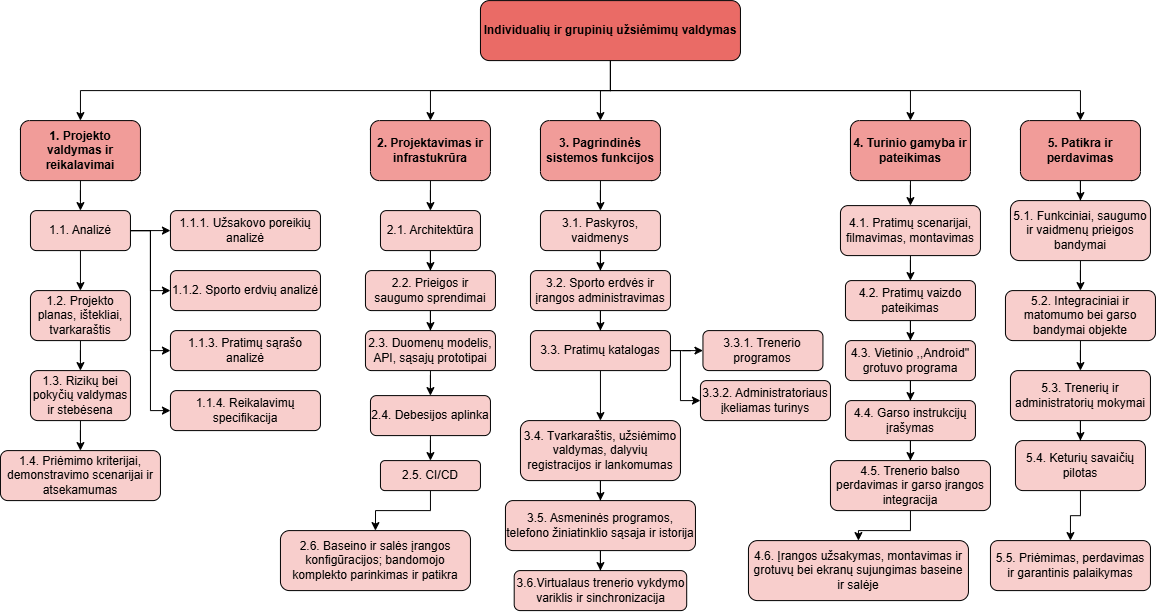

The diagram above was exported from draw.io. Its source (the exported page's mxGraphModel, read from the mxfile embedded in the PNG):
<mxGraphModel dx="1558" dy="642" grid="1" gridSize="10" guides="1" tooltips="1" connect="1" arrows="1" fold="1" page="1" pageScale="1" pageWidth="1169" pageHeight="827" math="0" shadow="0">
  <root>
    <mxCell id="0" />
    <mxCell id="1" parent="0" />
    <mxCell id="eD1Ke0ITezIaFht9PbJL-1" parent="1" style="rounded=1;whiteSpace=wrap;html=1;fillColor=#F19C99;" value="&lt;b&gt;1. Projekto valdymas ir reikalavimai&lt;/b&gt;" vertex="1">
      <mxGeometry height="60" width="120" x="20" y="210" as="geometry" />
    </mxCell>
    <mxCell id="eD1Ke0ITezIaFht9PbJL-2" edge="1" parent="1" source="eD1Ke0ITezIaFht9PbJL-3" style="edgeStyle=orthogonalEdgeStyle;rounded=0;orthogonalLoop=1;jettySize=auto;html=1;" target="eD1Ke0ITezIaFht9PbJL-23">
      <mxGeometry relative="1" as="geometry" />
    </mxCell>
    <mxCell id="eD1Ke0ITezIaFht9PbJL-3" parent="1" style="rounded=1;whiteSpace=wrap;html=1;fillColor=#F19C99;" value="&lt;b&gt;2. Projektavimas ir infrastukrūra&lt;/b&gt;" vertex="1">
      <mxGeometry height="60" width="120" x="370" y="210" as="geometry" />
    </mxCell>
    <mxCell id="eD1Ke0ITezIaFht9PbJL-4" edge="1" parent="1" source="eD1Ke0ITezIaFht9PbJL-5" style="edgeStyle=orthogonalEdgeStyle;rounded=0;orthogonalLoop=1;jettySize=auto;html=1;entryX=0.5;entryY=0;entryDx=0;entryDy=0;" target="eD1Ke0ITezIaFht9PbJL-32">
      <mxGeometry relative="1" as="geometry" />
    </mxCell>
    <mxCell id="eD1Ke0ITezIaFht9PbJL-5" parent="1" style="rounded=1;whiteSpace=wrap;html=1;fillColor=#F19C99;" value="&lt;b&gt;3. Pagrindinės sistemos funkcijos&lt;/b&gt;" vertex="1">
      <mxGeometry height="60" width="120" x="540" y="210" as="geometry" />
    </mxCell>
    <mxCell id="eD1Ke0ITezIaFht9PbJL-6" edge="1" parent="1" source="eD1Ke0ITezIaFht9PbJL-7" style="edgeStyle=orthogonalEdgeStyle;rounded=0;orthogonalLoop=1;jettySize=auto;html=1;entryX=0.5;entryY=0;entryDx=0;entryDy=0;" target="eD1Ke0ITezIaFht9PbJL-41">
      <mxGeometry relative="1" as="geometry" />
    </mxCell>
    <mxCell id="eD1Ke0ITezIaFht9PbJL-7" parent="1" style="rounded=1;whiteSpace=wrap;html=1;fillColor=#F19C99;" value="&lt;b&gt;4. Turinio gamyba ir pateikimas&lt;/b&gt;" vertex="1">
      <mxGeometry height="60" width="120" x="850" y="210" as="geometry" />
    </mxCell>
    <mxCell id="eD1Ke0ITezIaFht9PbJL-8" edge="1" parent="1" source="eD1Ke0ITezIaFht9PbJL-9" style="edgeStyle=orthogonalEdgeStyle;rounded=0;orthogonalLoop=1;jettySize=auto;html=1;entryX=0.5;entryY=0;entryDx=0;entryDy=0;" target="eD1Ke0ITezIaFht9PbJL-52">
      <mxGeometry relative="1" as="geometry" />
    </mxCell>
    <mxCell id="eD1Ke0ITezIaFht9PbJL-9" parent="1" style="rounded=1;whiteSpace=wrap;html=1;fillColor=#F19C99;" value="&lt;b&gt;5.&amp;nbsp;&lt;span style=&quot;background-color: transparent; color: light-dark(rgb(0, 0, 0), rgb(255, 255, 255));&quot;&gt;Patikra ir perdavimas&lt;/span&gt;&lt;/b&gt;" vertex="1">
      <mxGeometry height="60" width="120" x="1020" y="210" as="geometry" />
    </mxCell>
    <mxCell id="eD1Ke0ITezIaFht9PbJL-10" parent="1" style="rounded=1;whiteSpace=wrap;html=1;fillColor=#F8CECC;" value="1.1.1. Užsakovo poreikių analizė" vertex="1">
      <mxGeometry height="40" width="150" x="170" y="300" as="geometry" />
    </mxCell>
    <mxCell id="eD1Ke0ITezIaFht9PbJL-11" parent="1" style="rounded=1;whiteSpace=wrap;html=1;fillColor=#F8CECC;" value="1.1.2. Sporto erdvių analizė" vertex="1">
      <mxGeometry height="40" width="150" x="170" y="360" as="geometry" />
    </mxCell>
    <mxCell id="eD1Ke0ITezIaFht9PbJL-12" parent="1" style="rounded=1;whiteSpace=wrap;html=1;fillColor=#F8CECC;" value="1.1.3. Pratimų sąrašo analizė" vertex="1">
      <mxGeometry height="40" width="150" x="170" y="420" as="geometry" />
    </mxCell>
    <mxCell id="eD1Ke0ITezIaFht9PbJL-13" parent="1" style="rounded=1;whiteSpace=wrap;html=1;fillColor=#F8CECC;" value="5.5. Priėmimas, perdavimas ir garantinis palaikymas" vertex="1">
      <mxGeometry height="50" width="160" x="990" y="630" as="geometry" />
    </mxCell>
    <mxCell id="eD1Ke0ITezIaFht9PbJL-14" edge="1" parent="1" source="eD1Ke0ITezIaFht9PbJL-15" style="edgeStyle=orthogonalEdgeStyle;rounded=0;orthogonalLoop=1;jettySize=auto;html=1;" target="eD1Ke0ITezIaFht9PbJL-13">
      <mxGeometry relative="1" as="geometry" />
    </mxCell>
    <mxCell id="eD1Ke0ITezIaFht9PbJL-15" parent="1" style="rounded=1;whiteSpace=wrap;html=1;fillColor=#F8CECC;" value="5.4. Keturių savaičių pilotas" vertex="1">
      <mxGeometry height="50" width="130" x="1015" y="530" as="geometry" />
    </mxCell>
    <mxCell id="eD1Ke0ITezIaFht9PbJL-16" parent="1" style="rounded=1;whiteSpace=wrap;html=1;fillColor=#F8CECC;" value="1.1.4. Reikalavimų specifikacija" vertex="1">
      <mxGeometry height="40" width="150" x="170" y="480" as="geometry" />
    </mxCell>
    <mxCell id="eD1Ke0ITezIaFht9PbJL-17" edge="1" parent="1" source="eD1Ke0ITezIaFht9PbJL-18" style="edgeStyle=orthogonalEdgeStyle;rounded=0;orthogonalLoop=1;jettySize=auto;html=1;entryX=0.5;entryY=0;entryDx=0;entryDy=0;" target="eD1Ke0ITezIaFht9PbJL-20">
      <mxGeometry relative="1" as="geometry" />
    </mxCell>
    <mxCell id="eD1Ke0ITezIaFht9PbJL-18" parent="1" style="rounded=1;whiteSpace=wrap;html=1;fillColor=#F8CECC;" value="1.2. Projekto planas, ištekliai, tvarkaraštis" vertex="1">
      <mxGeometry height="50" width="100" x="30" y="380" as="geometry" />
    </mxCell>
    <mxCell id="eD1Ke0ITezIaFht9PbJL-19" edge="1" parent="1" source="eD1Ke0ITezIaFht9PbJL-20" style="edgeStyle=orthogonalEdgeStyle;rounded=0;orthogonalLoop=1;jettySize=auto;html=1;entryX=0.5;entryY=0;entryDx=0;entryDy=0;" target="eD1Ke0ITezIaFht9PbJL-21">
      <mxGeometry relative="1" as="geometry" />
    </mxCell>
    <mxCell id="eD1Ke0ITezIaFht9PbJL-20" parent="1" style="rounded=1;whiteSpace=wrap;html=1;fillColor=#F8CECC;" value="1.3. Rizikų bei pokyčių valdymas ir stebėsena" vertex="1">
      <mxGeometry height="50" width="100" x="30" y="460" as="geometry" />
    </mxCell>
    <mxCell id="eD1Ke0ITezIaFht9PbJL-21" parent="1" style="rounded=1;whiteSpace=wrap;html=1;fillColor=#F8CECC;" value="1.4. Priėmimo kriterijai, demonstravimo scenarijai ir atsekamumas" vertex="1">
      <mxGeometry height="50" width="160" y="540" as="geometry" />
    </mxCell>
    <mxCell id="eD1Ke0ITezIaFht9PbJL-22" edge="1" parent="1" source="eD1Ke0ITezIaFht9PbJL-23" style="edgeStyle=orthogonalEdgeStyle;rounded=0;orthogonalLoop=1;jettySize=auto;html=1;" target="eD1Ke0ITezIaFht9PbJL-25" value="">
      <mxGeometry relative="1" as="geometry" />
    </mxCell>
    <mxCell id="eD1Ke0ITezIaFht9PbJL-23" parent="1" style="rounded=1;whiteSpace=wrap;html=1;fillColor=#F8CECC;" value="2.1.&amp;nbsp;&lt;span style=&quot;background-color: transparent; color: light-dark(rgb(0, 0, 0), rgb(255, 255, 255));&quot;&gt;Architektūra&lt;/span&gt;" vertex="1">
      <mxGeometry height="40" width="100" x="380" y="300" as="geometry" />
    </mxCell>
    <mxCell id="eD1Ke0ITezIaFht9PbJL-24" edge="1" parent="1" source="eD1Ke0ITezIaFht9PbJL-25" style="edgeStyle=orthogonalEdgeStyle;rounded=0;orthogonalLoop=1;jettySize=auto;html=1;entryX=0.5;entryY=0;entryDx=0;entryDy=0;" target="eD1Ke0ITezIaFht9PbJL-27">
      <mxGeometry relative="1" as="geometry" />
    </mxCell>
    <mxCell id="eD1Ke0ITezIaFht9PbJL-25" parent="1" style="rounded=1;whiteSpace=wrap;html=1;fillColor=#F8CECC;" value="2.2. Prieigos ir saugumo sprendimai" vertex="1">
      <mxGeometry height="40" width="130" x="365" y="360" as="geometry" />
    </mxCell>
    <mxCell id="eD1Ke0ITezIaFht9PbJL-26" edge="1" parent="1" source="eD1Ke0ITezIaFht9PbJL-27" style="edgeStyle=orthogonalEdgeStyle;rounded=0;orthogonalLoop=1;jettySize=auto;html=1;entryX=0.5;entryY=0;entryDx=0;entryDy=0;" target="eD1Ke0ITezIaFht9PbJL-29">
      <mxGeometry relative="1" as="geometry" />
    </mxCell>
    <mxCell id="eD1Ke0ITezIaFht9PbJL-27" parent="1" style="rounded=1;whiteSpace=wrap;html=1;fillColor=#F8CECC;" value="2.3. Duomenų modelis, API, sąsajų prototipai" vertex="1">
      <mxGeometry height="40" width="130" x="365" y="420" as="geometry" />
    </mxCell>
    <mxCell id="eD1Ke0ITezIaFht9PbJL-28" edge="1" parent="1" source="eD1Ke0ITezIaFht9PbJL-29" style="edgeStyle=orthogonalEdgeStyle;rounded=0;orthogonalLoop=1;jettySize=auto;html=1;" target="eD1Ke0ITezIaFht9PbJL-30" value="">
      <mxGeometry relative="1" as="geometry" />
    </mxCell>
    <mxCell id="eD1Ke0ITezIaFht9PbJL-29" parent="1" style="rounded=1;whiteSpace=wrap;html=1;fillColor=#F8CECC;" value="2.4. Debesijos aplinka" vertex="1">
      <mxGeometry height="40" width="120" x="370" y="485" as="geometry" />
    </mxCell>
    <mxCell id="eD1Ke0ITezIaFht9PbJL-77" edge="1" parent="1" source="eD1Ke0ITezIaFht9PbJL-30" style="edgeStyle=orthogonalEdgeStyle;rounded=0;orthogonalLoop=1;jettySize=auto;html=1;entryX=0.5;entryY=0;entryDx=0;entryDy=0;" target="eD1Ke0ITezIaFht9PbJL-76">
      <mxGeometry relative="1" as="geometry" />
    </mxCell>
    <mxCell id="eD1Ke0ITezIaFht9PbJL-30" parent="1" style="rounded=1;whiteSpace=wrap;html=1;fillColor=#F8CECC;" value="2.5. CI/CD" vertex="1">
      <mxGeometry height="30" width="100" x="380" y="550" as="geometry" />
    </mxCell>
    <mxCell id="eD1Ke0ITezIaFht9PbJL-31" edge="1" parent="1" source="eD1Ke0ITezIaFht9PbJL-32" style="edgeStyle=orthogonalEdgeStyle;rounded=0;orthogonalLoop=1;jettySize=auto;html=1;entryX=0.5;entryY=0;entryDx=0;entryDy=0;" target="eD1Ke0ITezIaFht9PbJL-34">
      <mxGeometry relative="1" as="geometry" />
    </mxCell>
    <mxCell id="eD1Ke0ITezIaFht9PbJL-32" parent="1" style="rounded=1;whiteSpace=wrap;html=1;fillColor=#F8CECC;" value="&lt;div&gt;3.1. Paskyros, vaidmenys&lt;/div&gt;" vertex="1">
      <mxGeometry height="40" width="120" x="540" y="300" as="geometry" />
    </mxCell>
    <mxCell id="eD1Ke0ITezIaFht9PbJL-33" edge="1" parent="1" source="eD1Ke0ITezIaFht9PbJL-34" style="edgeStyle=orthogonalEdgeStyle;rounded=0;orthogonalLoop=1;jettySize=auto;html=1;entryX=0.5;entryY=0;entryDx=0;entryDy=0;" target="eD1Ke0ITezIaFht9PbJL-73">
      <mxGeometry relative="1" as="geometry" />
    </mxCell>
    <mxCell id="eD1Ke0ITezIaFht9PbJL-34" parent="1" style="rounded=1;whiteSpace=wrap;html=1;fillColor=#F8CECC;" value="3.2. Sporto erdvės ir įrangos administravimas" vertex="1">
      <mxGeometry height="40" width="140" x="530" y="360" as="geometry" />
    </mxCell>
    <mxCell id="eD1Ke0ITezIaFht9PbJL-35" edge="1" parent="1" source="eD1Ke0ITezIaFht9PbJL-36" style="edgeStyle=orthogonalEdgeStyle;rounded=0;orthogonalLoop=1;jettySize=auto;html=1;entryX=0.5;entryY=0;entryDx=0;entryDy=0;" target="eD1Ke0ITezIaFht9PbJL-38">
      <mxGeometry relative="1" as="geometry" />
    </mxCell>
    <mxCell id="eD1Ke0ITezIaFht9PbJL-36" parent="1" style="rounded=1;whiteSpace=wrap;html=1;fillColor=#F8CECC;" value="3.4. Tvarkaraštis, užsiėmimo valdymas, dalyvių registracijos ir lankomumas" vertex="1">
      <mxGeometry height="60" width="160" x="520" y="510" as="geometry" />
    </mxCell>
    <mxCell id="eD1Ke0ITezIaFht9PbJL-37" edge="1" parent="1" source="eD1Ke0ITezIaFht9PbJL-38" style="edgeStyle=orthogonalEdgeStyle;rounded=0;orthogonalLoop=1;jettySize=auto;html=1;entryX=0.5;entryY=0;entryDx=0;entryDy=0;" target="eD1Ke0ITezIaFht9PbJL-39">
      <mxGeometry relative="1" as="geometry" />
    </mxCell>
    <mxCell id="eD1Ke0ITezIaFht9PbJL-38" parent="1" style="rounded=1;whiteSpace=wrap;html=1;fillColor=#F8CECC;" value="3.5. Asmeninės programos, telefono žiniatinklio sąsaja ir istorija" vertex="1">
      <mxGeometry height="50" width="190" x="505" y="590" as="geometry" />
    </mxCell>
    <mxCell id="eD1Ke0ITezIaFht9PbJL-39" parent="1" style="rounded=1;whiteSpace=wrap;html=1;fillColor=#F8CECC;" value="3.6.Virtualaus trenerio vykdymo variklis ir sinchronizacija" vertex="1">
      <mxGeometry height="40" width="172.5" x="513.75" y="660" as="geometry" />
    </mxCell>
    <mxCell id="eD1Ke0ITezIaFht9PbJL-40" edge="1" parent="1" source="eD1Ke0ITezIaFht9PbJL-41" style="edgeStyle=orthogonalEdgeStyle;rounded=0;orthogonalLoop=1;jettySize=auto;html=1;entryX=0.5;entryY=0;entryDx=0;entryDy=0;" target="eD1Ke0ITezIaFht9PbJL-43">
      <mxGeometry relative="1" as="geometry" />
    </mxCell>
    <mxCell id="eD1Ke0ITezIaFht9PbJL-41" parent="1" style="rounded=1;whiteSpace=wrap;html=1;fillColor=#F8CECC;" value="4.1. Pratimų scenarijai, filmavimas, montavimas" vertex="1">
      <mxGeometry height="50" width="140" x="840" y="295" as="geometry" />
    </mxCell>
    <mxCell id="eD1Ke0ITezIaFht9PbJL-42" edge="1" parent="1" source="eD1Ke0ITezIaFht9PbJL-43" style="edgeStyle=orthogonalEdgeStyle;rounded=0;orthogonalLoop=1;jettySize=auto;html=1;entryX=0.5;entryY=0;entryDx=0;entryDy=0;" target="eD1Ke0ITezIaFht9PbJL-45">
      <mxGeometry relative="1" as="geometry" />
    </mxCell>
    <mxCell id="eD1Ke0ITezIaFht9PbJL-43" parent="1" style="rounded=1;whiteSpace=wrap;html=1;fillColor=#F8CECC;" value="4.2. Pratimų vaizdo pateikimas" vertex="1">
      <mxGeometry height="40" width="130" x="845" y="370" as="geometry" />
    </mxCell>
    <mxCell id="eD1Ke0ITezIaFht9PbJL-44" edge="1" parent="1" source="eD1Ke0ITezIaFht9PbJL-45" style="edgeStyle=orthogonalEdgeStyle;rounded=0;orthogonalLoop=1;jettySize=auto;html=1;entryX=0.5;entryY=0;entryDx=0;entryDy=0;" target="eD1Ke0ITezIaFht9PbJL-47">
      <mxGeometry relative="1" as="geometry" />
    </mxCell>
    <mxCell id="eD1Ke0ITezIaFht9PbJL-45" parent="1" style="rounded=1;whiteSpace=wrap;html=1;fillColor=#F8CECC;" value="4.3. Vietinio ,,Android'' grotuvo programa" vertex="1">
      <mxGeometry height="40" width="130" x="845" y="430" as="geometry" />
    </mxCell>
    <mxCell id="eD1Ke0ITezIaFht9PbJL-46" edge="1" parent="1" source="eD1Ke0ITezIaFht9PbJL-47" style="edgeStyle=orthogonalEdgeStyle;rounded=0;orthogonalLoop=1;jettySize=auto;html=1;entryX=0.5;entryY=0;entryDx=0;entryDy=0;" target="eD1Ke0ITezIaFht9PbJL-49">
      <mxGeometry relative="1" as="geometry" />
    </mxCell>
    <mxCell id="eD1Ke0ITezIaFht9PbJL-47" parent="1" style="rounded=1;whiteSpace=wrap;html=1;fillColor=#F8CECC;" value="4.4. Garso instrukcijų įrašymas" vertex="1">
      <mxGeometry height="40" width="130" x="845" y="490" as="geometry" />
    </mxCell>
    <mxCell id="eD1Ke0ITezIaFht9PbJL-48" edge="1" parent="1" source="eD1Ke0ITezIaFht9PbJL-49" style="edgeStyle=orthogonalEdgeStyle;rounded=0;orthogonalLoop=1;jettySize=auto;html=1;entryX=0.5;entryY=0;entryDx=0;entryDy=0;" target="eD1Ke0ITezIaFht9PbJL-50">
      <mxGeometry relative="1" as="geometry" />
    </mxCell>
    <mxCell id="eD1Ke0ITezIaFht9PbJL-49" parent="1" style="rounded=1;whiteSpace=wrap;html=1;fillColor=#F8CECC;" value="4.5. Trenerio balso perdavimas ir garso įrangos integracija" vertex="1">
      <mxGeometry height="50" width="160" x="830" y="550" as="geometry" />
    </mxCell>
    <mxCell id="eD1Ke0ITezIaFht9PbJL-50" parent="1" style="rounded=1;whiteSpace=wrap;html=1;fillColor=#F8CECC;" value="4.6. Įrangos užsakymas, montavimas ir grotuvų bei ekranų sujungimas baseine ir salėje" vertex="1">
      <mxGeometry height="60" width="220" x="748" y="630" as="geometry" />
    </mxCell>
    <mxCell id="eD1Ke0ITezIaFht9PbJL-51" edge="1" parent="1" source="eD1Ke0ITezIaFht9PbJL-52" style="edgeStyle=orthogonalEdgeStyle;rounded=0;orthogonalLoop=1;jettySize=auto;html=1;" target="eD1Ke0ITezIaFht9PbJL-54">
      <mxGeometry relative="1" as="geometry" />
    </mxCell>
    <mxCell id="eD1Ke0ITezIaFht9PbJL-52" parent="1" style="rounded=1;whiteSpace=wrap;html=1;fillColor=#F8CECC;" value="5.1. Funkciniai, saugumo ir vaidmenų prieigos bandymai" vertex="1">
      <mxGeometry height="60" width="140" x="1010" y="290" as="geometry" />
    </mxCell>
    <mxCell id="eD1Ke0ITezIaFht9PbJL-53" edge="1" parent="1" source="eD1Ke0ITezIaFht9PbJL-54" style="edgeStyle=orthogonalEdgeStyle;rounded=0;orthogonalLoop=1;jettySize=auto;html=1;entryX=0.5;entryY=0;entryDx=0;entryDy=0;" target="eD1Ke0ITezIaFht9PbJL-56">
      <mxGeometry relative="1" as="geometry" />
    </mxCell>
    <mxCell id="eD1Ke0ITezIaFht9PbJL-54" parent="1" style="rounded=1;whiteSpace=wrap;html=1;fillColor=#F8CECC;" value="5.2. Integraciniai ir matomumo bei garso bandymai objekte" vertex="1">
      <mxGeometry height="50" width="150" x="1005" y="380" as="geometry" />
    </mxCell>
    <mxCell id="eD1Ke0ITezIaFht9PbJL-55" edge="1" parent="1" source="eD1Ke0ITezIaFht9PbJL-56" style="edgeStyle=orthogonalEdgeStyle;rounded=0;orthogonalLoop=1;jettySize=auto;html=1;entryX=0.5;entryY=0;entryDx=0;entryDy=0;" target="eD1Ke0ITezIaFht9PbJL-15">
      <mxGeometry relative="1" as="geometry" />
    </mxCell>
    <mxCell id="eD1Ke0ITezIaFht9PbJL-56" parent="1" style="rounded=1;whiteSpace=wrap;html=1;fillColor=#F8CECC;" value="5.3. Trenerių ir administratorių mokymai" vertex="1">
      <mxGeometry height="50" width="140" x="1010" y="460" as="geometry" />
    </mxCell>
    <mxCell id="eD1Ke0ITezIaFht9PbJL-57" edge="1" parent="1" source="eD1Ke0ITezIaFht9PbJL-62" style="edgeStyle=orthogonalEdgeStyle;rounded=0;orthogonalLoop=1;jettySize=auto;html=1;entryX=0.5;entryY=0;entryDx=0;entryDy=0;" target="eD1Ke0ITezIaFht9PbJL-1">
      <mxGeometry relative="1" as="geometry">
        <Array as="points">
          <mxPoint x="610" y="180" />
          <mxPoint x="80" y="180" />
        </Array>
      </mxGeometry>
    </mxCell>
    <mxCell id="eD1Ke0ITezIaFht9PbJL-58" edge="1" parent="1" source="eD1Ke0ITezIaFht9PbJL-62" style="edgeStyle=orthogonalEdgeStyle;rounded=0;orthogonalLoop=1;jettySize=auto;html=1;entryX=0.5;entryY=0;entryDx=0;entryDy=0;" target="eD1Ke0ITezIaFht9PbJL-3">
      <mxGeometry relative="1" as="geometry" />
    </mxCell>
    <mxCell id="eD1Ke0ITezIaFht9PbJL-59" edge="1" parent="1" source="eD1Ke0ITezIaFht9PbJL-62" style="edgeStyle=orthogonalEdgeStyle;rounded=0;orthogonalLoop=1;jettySize=auto;html=1;entryX=0.5;entryY=0;entryDx=0;entryDy=0;" target="eD1Ke0ITezIaFht9PbJL-5">
      <mxGeometry relative="1" as="geometry">
        <Array as="points">
          <mxPoint x="610" y="180" />
          <mxPoint x="600" y="180" />
        </Array>
      </mxGeometry>
    </mxCell>
    <mxCell id="eD1Ke0ITezIaFht9PbJL-60" edge="1" parent="1" source="eD1Ke0ITezIaFht9PbJL-62" style="edgeStyle=orthogonalEdgeStyle;rounded=0;orthogonalLoop=1;jettySize=auto;html=1;entryX=0.5;entryY=0;entryDx=0;entryDy=0;" target="eD1Ke0ITezIaFht9PbJL-7">
      <mxGeometry relative="1" as="geometry">
        <Array as="points">
          <mxPoint x="610" y="180" />
          <mxPoint x="910" y="180" />
        </Array>
      </mxGeometry>
    </mxCell>
    <mxCell id="eD1Ke0ITezIaFht9PbJL-61" edge="1" parent="1" source="eD1Ke0ITezIaFht9PbJL-62" style="edgeStyle=orthogonalEdgeStyle;rounded=0;orthogonalLoop=1;jettySize=auto;html=1;entryX=0.5;entryY=0;entryDx=0;entryDy=0;" target="eD1Ke0ITezIaFht9PbJL-9">
      <mxGeometry relative="1" as="geometry">
        <Array as="points">
          <mxPoint x="610" y="180" />
          <mxPoint x="1080" y="180" />
        </Array>
      </mxGeometry>
    </mxCell>
    <mxCell id="eD1Ke0ITezIaFht9PbJL-62" parent="1" style="rounded=1;whiteSpace=wrap;html=1;fillColor=#EA6B66;" value="&lt;b&gt;Individualių ir grupinių užsiėmimų valdymas&lt;/b&gt;" vertex="1">
      <mxGeometry height="60" width="260" x="480" y="90" as="geometry" />
    </mxCell>
    <mxCell id="eD1Ke0ITezIaFht9PbJL-63" edge="1" parent="1" source="eD1Ke0ITezIaFht9PbJL-68" style="edgeStyle=orthogonalEdgeStyle;rounded=0;orthogonalLoop=1;jettySize=auto;html=1;entryX=0;entryY=0.5;entryDx=0;entryDy=0;" target="eD1Ke0ITezIaFht9PbJL-10">
      <mxGeometry relative="1" as="geometry" />
    </mxCell>
    <mxCell id="eD1Ke0ITezIaFht9PbJL-64" edge="1" parent="1" source="eD1Ke0ITezIaFht9PbJL-68" style="edgeStyle=orthogonalEdgeStyle;rounded=0;orthogonalLoop=1;jettySize=auto;html=1;entryX=0;entryY=0.5;entryDx=0;entryDy=0;" target="eD1Ke0ITezIaFht9PbJL-11">
      <mxGeometry relative="1" as="geometry" />
    </mxCell>
    <mxCell id="eD1Ke0ITezIaFht9PbJL-65" edge="1" parent="1" source="eD1Ke0ITezIaFht9PbJL-68" style="edgeStyle=orthogonalEdgeStyle;rounded=0;orthogonalLoop=1;jettySize=auto;html=1;entryX=0;entryY=0.5;entryDx=0;entryDy=0;" target="eD1Ke0ITezIaFht9PbJL-12">
      <mxGeometry relative="1" as="geometry" />
    </mxCell>
    <mxCell id="eD1Ke0ITezIaFht9PbJL-66" edge="1" parent="1" source="eD1Ke0ITezIaFht9PbJL-68" style="edgeStyle=orthogonalEdgeStyle;rounded=0;orthogonalLoop=1;jettySize=auto;html=1;entryX=0;entryY=0.5;entryDx=0;entryDy=0;" target="eD1Ke0ITezIaFht9PbJL-16">
      <mxGeometry relative="1" as="geometry" />
    </mxCell>
    <mxCell id="eD1Ke0ITezIaFht9PbJL-67" edge="1" parent="1" source="eD1Ke0ITezIaFht9PbJL-68" style="edgeStyle=orthogonalEdgeStyle;rounded=0;orthogonalLoop=1;jettySize=auto;html=1;entryX=0.5;entryY=0;entryDx=0;entryDy=0;" target="eD1Ke0ITezIaFht9PbJL-18">
      <mxGeometry relative="1" as="geometry" />
    </mxCell>
    <mxCell id="eD1Ke0ITezIaFht9PbJL-68" parent="1" style="rounded=1;whiteSpace=wrap;html=1;fillColor=#F8CECC;" value="1.1. Analizė" vertex="1">
      <mxGeometry height="40" width="100" x="30" y="300" as="geometry" />
    </mxCell>
    <mxCell id="eD1Ke0ITezIaFht9PbJL-69" edge="1" parent="1" source="eD1Ke0ITezIaFht9PbJL-1" style="edgeStyle=orthogonalEdgeStyle;rounded=0;orthogonalLoop=1;jettySize=auto;html=1;entryX=0.5;entryY=0;entryDx=0;entryDy=0;" target="eD1Ke0ITezIaFht9PbJL-68">
      <mxGeometry relative="1" as="geometry" />
    </mxCell>
    <mxCell id="eD1Ke0ITezIaFht9PbJL-70" edge="1" parent="1" source="eD1Ke0ITezIaFht9PbJL-73" style="edgeStyle=orthogonalEdgeStyle;rounded=0;orthogonalLoop=1;jettySize=auto;html=1;entryX=0;entryY=0.5;entryDx=0;entryDy=0;" target="eD1Ke0ITezIaFht9PbJL-74">
      <mxGeometry relative="1" as="geometry" />
    </mxCell>
    <mxCell id="eD1Ke0ITezIaFht9PbJL-71" edge="1" parent="1" source="eD1Ke0ITezIaFht9PbJL-73" style="edgeStyle=orthogonalEdgeStyle;rounded=0;orthogonalLoop=1;jettySize=auto;html=1;entryX=0;entryY=0.5;entryDx=0;entryDy=0;" target="eD1Ke0ITezIaFht9PbJL-75">
      <mxGeometry relative="1" as="geometry">
        <Array as="points">
          <mxPoint x="680" y="440" />
          <mxPoint x="680" y="490" />
        </Array>
      </mxGeometry>
    </mxCell>
    <mxCell id="eD1Ke0ITezIaFht9PbJL-72" edge="1" parent="1" source="eD1Ke0ITezIaFht9PbJL-73" style="edgeStyle=orthogonalEdgeStyle;rounded=0;orthogonalLoop=1;jettySize=auto;html=1;entryX=0.5;entryY=0;entryDx=0;entryDy=0;" target="eD1Ke0ITezIaFht9PbJL-36">
      <mxGeometry relative="1" as="geometry" />
    </mxCell>
    <mxCell id="eD1Ke0ITezIaFht9PbJL-73" parent="1" style="rounded=1;whiteSpace=wrap;html=1;fillColor=#F8CECC;" value="3.3. Pratimų katalogas" vertex="1">
      <mxGeometry height="40" width="140" x="530" y="420" as="geometry" />
    </mxCell>
    <mxCell id="eD1Ke0ITezIaFht9PbJL-74" parent="1" style="rounded=1;whiteSpace=wrap;html=1;fillColor=#F8CECC;" value="3.3.1. Trenerio programos" vertex="1">
      <mxGeometry height="40" width="120" x="702.5" y="420" as="geometry" />
    </mxCell>
    <mxCell id="eD1Ke0ITezIaFht9PbJL-75" parent="1" style="rounded=1;whiteSpace=wrap;html=1;fillColor=#F8CECC;" value="3.3.2. Administratoriaus įkeliamas turinys" vertex="1">
      <mxGeometry height="40" width="130" x="700" y="470" as="geometry" />
    </mxCell>
    <mxCell id="eD1Ke0ITezIaFht9PbJL-76" parent="1" style="rounded=1;whiteSpace=wrap;html=1;fillColor=#F8CECC;" value="2.6. Baseino ir salės įrangos konfigūracijos; bandomojo komplekto parinkimas ir patikra" vertex="1">
      <mxGeometry height="60" width="190" x="280" y="620" as="geometry" />
    </mxCell>
  </root>
</mxGraphModel>